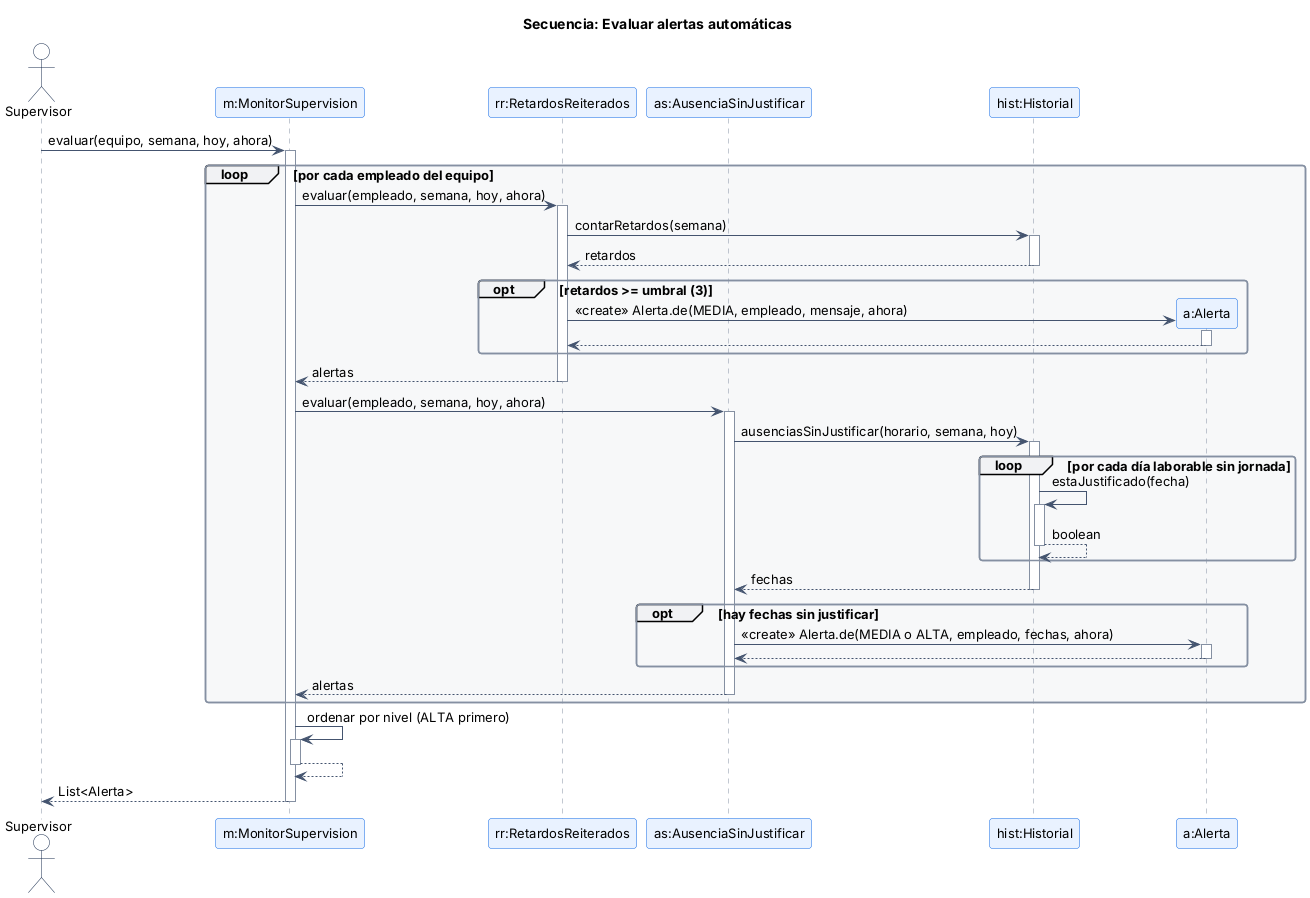

The diagram above was rendered by PlantUML. Its source (embedded in the PNG):
@startuml secuencia_evaluar_alertas
!include estilo.iuml
title Secuencia: Evaluar alertas automáticas
autoactivate on
actor Supervisor as A
participant "m:MonitorSupervision" as M
participant "rr:RetardosReiterados" as RR
participant "as:AusenciaSinJustificar" as AS
participant "hist:Historial" as HI
participant "a:Alerta" as AL

A -> M : evaluar(equipo, semana, hoy, ahora)
loop por cada empleado del equipo
  M -> RR : evaluar(empleado, semana, hoy, ahora)
  RR -> HI : contarRetardos(semana)
  HI --> RR : retardos
  opt retardos >= umbral (3)
    create AL
    RR -> AL : <<create>> Alerta.de(MEDIA, empleado, mensaje, ahora)
    AL --> RR
  end
  RR --> M : alertas
  M -> AS : evaluar(empleado, semana, hoy, ahora)
  AS -> HI : ausenciasSinJustificar(horario, semana, hoy)
  loop por cada día laborable sin jornada
    HI -> HI : estaJustificado(fecha)
    HI --> HI : boolean
  end
  HI --> AS : fechas
  opt hay fechas sin justificar
    AS -> AL : <<create>> Alerta.de(MEDIA o ALTA, empleado, fechas, ahora)
    AL --> AS
  end
  AS --> M : alertas
end
M -> M : ordenar por nivel (ALTA primero)
M --> M
M --> A : List<Alerta>
@enduml